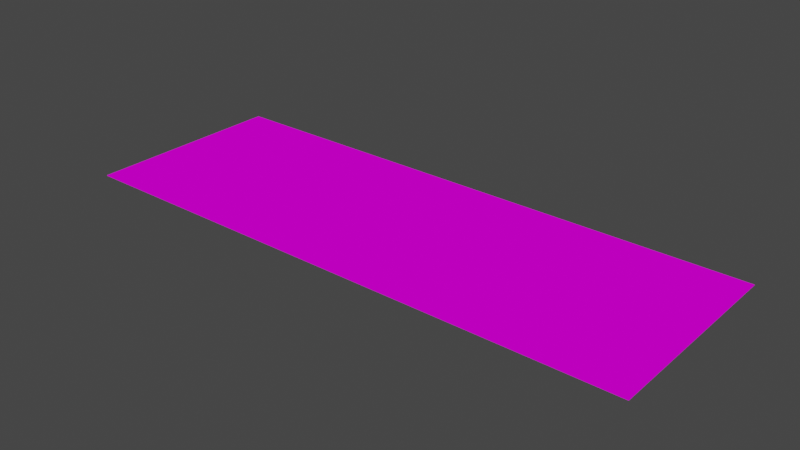 # Source: Floor.blend  (saved by Blender 2.93.21; exported with 4.5.12 LTS)
import bpy
from mathutils import Matrix  # noqa: F401  (used for matrix-valued properties, if any)

bpy.ops.wm.read_factory_settings(use_empty=True)
scene = bpy.context.scene
scene.name = 'Scene'

# ---- collections
col_collection = bpy.data.collections.new('Collection'); scene.collection.children.link(col_collection)

# ---- images (referenced by path relative to the original .blend; pixels are not part of the script)
import os
ASSET_DIR = os.environ.get("B2B_ASSET_DIR", "")  # directory of the original .blend (textures are referenced by path, not embedded)
HERE = os.path.dirname(os.path.abspath(__file__))  # packed textures are extracted next to this script under _unpacked/

def load_image(name, relpath, width, height, colorspace="sRGB"):
    """Load a texture the original file referenced (path relative to the .blend, or extracted next to this script)."""
    p = next((c for c in (os.path.join(HERE, relpath), os.path.join(ASSET_DIR, relpath)) if relpath and os.path.exists(c)), "")
    if p:
        img = bpy.data.images.load(p, check_existing=True)
        img.name = name
    else:  # same state as the original file: an image datablock whose file is absent (Cycles renders it pink)
        img = bpy.data.images.new(name, width, height)
        img.source = "FILE"
        img.filepath = "//" + (relpath or name)
    img.colorspace_settings.name = colorspace
    return img
img_color_jpg = load_image('Color.jpg', 'textures/Color.jpg', 1024, 1024, 'sRGB')

# ---- materials (node trees are filled in below, after node groups)
mat_color = bpy.data.materials.new('Color')
mat_color.use_transparent_shadow = False

# ---- material node trees
mat_color.use_nodes = True; mat_color.node_tree.nodes.clear()
_N = mat_color.node_tree.nodes; _L = mat_color.node_tree.links
n0 = _N.new('ShaderNodeOutputMaterial'); n0.name = 'Material Output'; n0.location = (878, 184)
n1 = _N.new('ShaderNodeBsdfDiffuse'); n1.name = 'Diffuse BSDF'; n1.location = (627, 129)
n2 = _N.new('ShaderNodeTexImage'); n2.name = 'Image Texture'; n2.location = (-13, 243)
n2.image = img_color_jpg
n3 = _N.new('ShaderNodeAttribute'); n3.name = 'Attribute'; n3.location = (-596, 173)
n4 = _N.new('ShaderNodeMapping'); n4.name = 'Mapping'; n4.location = (-351, 172)
n4.vector_type = 'TEXTURE'
n4.inputs[3].default_value = (0.3, 1.0, 1.0)
_L.new(n4.outputs[0], n2.inputs[0])
_L.new(n1.outputs[0], n0.inputs[0])
_L.new(n2.outputs[0], n1.inputs[0])
_L.new(n3.outputs[0], n4.inputs[0])
n0.is_active_output = True

# ---- world
world_world = bpy.data.worlds.new('World'); scene.world = world_world
world_world.use_nodes = True; world_world.node_tree.nodes.clear()
_N = world_world.node_tree.nodes; _L = world_world.node_tree.links
n0 = _N.new('ShaderNodeOutputWorld'); n0.name = 'World Output'; n0.location = (300, 300)
n1 = _N.new('ShaderNodeBackground'); n1.name = 'Background'; n1.location = (10, 300)
n1.inputs[0].default_value = (0.05088, 0.05088, 0.05088, 1.0)
_L.new(n1.outputs[0], n0.inputs[0])
n0.is_active_output = True
world_world.color = (0.05088, 0.05088, 0.05088)
world_world.use_sun_shadow = False
world_world.sun_shadow_jitter_overblur = 0.0

# ---- meshes
me_plane = bpy.data.meshes.new('Plane')
me_plane.from_pydata([(-1.0, -1.0, 0.0), (1.0, -1.0, 0.0), (-1.0, 1.0, 0.0), (1.0, 1.0, 0.0), (-1.0, -1.0, -0.2817), (1.0, -1.0, -0.2817), (-1.0, 1.0, -0.2817), (1.0, 1.0, -0.2817)], [], [(0, 1, 3, 2), (4, 6, 7, 5), (1, 5, 7, 3), (2, 6, 4, 0), (3, 7, 6, 2), (0, 4, 5, 1)])
_uv = me_plane.uv_layers.new(name='UVMap')
_uv.uv.foreach_set('vector', [0.9958, 1.0, 8.382e-08, 1.0, 0.0, 1.51e-07, 0.9958, 0.0, 0.9958, 1.0, 0.9958, 0.0, 0.0, 1.51e-07, 8.382e-08, 1.0, 8.382e-08, 1.0, 8.382e-08, 1.0, 0.0, 1.51e-07, 0.0, 1.51e-07, 0.9958, 0.0, 0.9958, 0.0, 0.9958, 1.0, 0.9958, 1.0, 0.0, 1.51e-07, 0.0, 1.51e-07, 0.9958, 0.0, 0.9958, 0.0, 0.9958, 1.0, 0.9958, 1.0, 8.382e-08, 1.0, 8.382e-08, 1.0])
me_plane.materials.append(mat_color)
me_plane.use_remesh_fix_poles = True
me_plane.use_remesh_preserve_attributes = False
me_plane.update()

# ---- objects
ob_floor = bpy.data.objects.new('Floor', me_plane)

# ---- transforms, parenting, visibility, modifiers, constraints
ob_floor.location = (0.0, 0.0, 0.0)
ob_floor.scale = (139.8, 49.37, 1.0)

# ---- collection membership
col_collection.objects.link(ob_floor)

# ---- scene / render settings (as saved in the file)
scene.frame_start = 1; scene.frame_end = 250; scene.frame_set(97)
scene.render.engine = 'BLENDER_EEVEE_NEXT'
scene.cycles.use_denoising = False
scene.cycles.samples = 128
scene.cycles.sampling_pattern = 'TABULATED_SOBOL'
scene.cycles.use_adaptive_sampling = False
scene.cycles.use_light_tree = False
scene.view_settings.view_transform = 'Filmic'
bpy.context.view_layer.update()

# ---- added for rendering (the .blend has no active camera and no usable light): camera, sun
cam_auto = bpy.data.cameras.new('AutoCamera')
cam_auto.lens = 50.0
cam_auto.sensor_width = 36.0
cam_auto.clip_end = 4814.76
ob_auto_camera = bpy.data.objects.new('AutoCamera', cam_auto)
scene.collection.objects.link(ob_auto_camera)
ob_auto_camera.location = (274.346, -329.216, 219.336)
ob_auto_camera.rotation_euler = (1.09748, -7.21219e-08, 0.694738)
scene.camera = ob_auto_camera
light_auto_sun = bpy.data.lights.new('AutoSun', 'SUN')
light_auto_sun.energy = 3.0
light_auto_sun.angle = 0.0523599
ob_auto_sun = bpy.data.objects.new('AutoSun', light_auto_sun)
scene.collection.objects.link(ob_auto_sun)
ob_auto_sun.rotation_euler = (0.872665, 0.174533, 0.523599)
bpy.context.view_layer.update()
